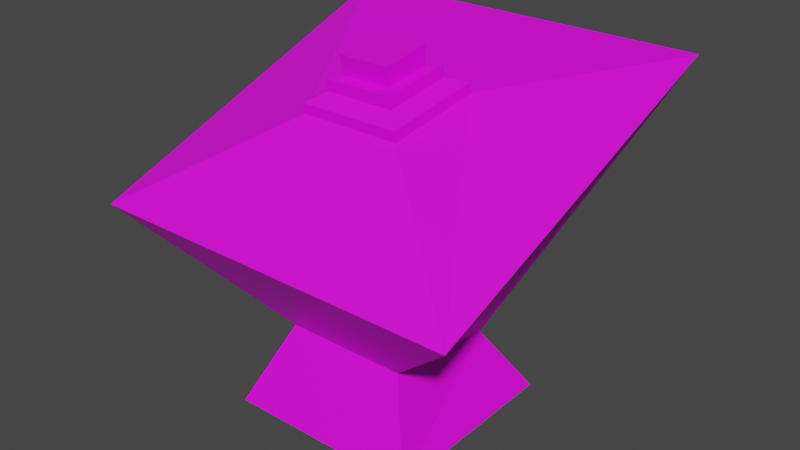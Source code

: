 # Source: potion_g.blend  (saved by Blender 4.1.24; exported with 4.5.12 LTS)
import bpy
from mathutils import Matrix  # noqa: F401  (used for matrix-valued properties, if any)

bpy.ops.wm.read_factory_settings(use_empty=True)
scene = bpy.context.scene
scene.name = 'Scene'

# ---- images (referenced by path relative to the original .blend; pixels are not part of the script)
import os
ASSET_DIR = os.environ.get("B2B_ASSET_DIR", "")  # directory of the original .blend (textures are referenced by path, not embedded)
HERE = os.path.dirname(os.path.abspath(__file__))  # packed textures are extracted next to this script under _unpacked/

def load_image(name, relpath, width, height, colorspace="sRGB"):
    """Load a texture the original file referenced (path relative to the .blend, or extracted next to this script)."""
    p = next((c for c in (os.path.join(HERE, relpath), os.path.join(ASSET_DIR, relpath)) if relpath and os.path.exists(c)), "")
    if p:
        img = bpy.data.images.load(p, check_existing=True)
        img.name = name
    else:  # same state as the original file: an image datablock whose file is absent (Cycles renders it pink)
        img = bpy.data.images.new(name, width, height)
        img.source = "FILE"
        img.filepath = "//" + (relpath or name)
    img.colorspace_settings.name = colorspace
    return img
img_potion_bottles_png = load_image('potion_bottles.png', 'potion_bottles.png', 1024, 1024, 'sRGB')

# ---- materials (node trees are filled in below, after node groups)
mat_potionbottlegreen = bpy.data.materials.new('potionBottleGreen')
mat_potionbottlegreen.alpha_threshold = 0.0
mat_potionbottlegreen.use_transparent_shadow = False
mat_potionbottlegreen.roughness = 0.5
mat_potionbottlegreen.specular_intensity = 0.2782
mat_potionbottlegreen.line_color = (0.0, 0.0, 0.0, 1.0)

# ---- material node trees
mat_potionbottlegreen.use_nodes = True; mat_potionbottlegreen.node_tree.nodes.clear()
_N = mat_potionbottlegreen.node_tree.nodes; _L = mat_potionbottlegreen.node_tree.links
n0 = _N.new('ShaderNodeBsdfPrincipled'); n0.name = 'Principled BSDF'; n0.location = (10, 300)
n1 = _N.new('ShaderNodeOutputMaterial'); n1.name = 'Material Output'; n1.location = (300, 300)
n2 = _N.new('ShaderNodeTexImage'); n2.name = 'Image Texture'; n2.location = (-280, 280)
n2.image = img_potion_bottles_png
n2.interpolation = 'Closest'
_L.new(n0.outputs[0], n1.inputs[0])
_L.new(n2.outputs[0], n0.inputs[0])
n1.is_active_output = True

# ---- world
world_world = bpy.data.worlds.new('World'); scene.world = world_world
world_world.use_nodes = True; world_world.node_tree.nodes.clear()
_N = world_world.node_tree.nodes; _L = world_world.node_tree.links
n0 = _N.new('ShaderNodeOutputWorld'); n0.name = 'World Output'; n0.location = (300, 300)
n1 = _N.new('ShaderNodeBackground'); n1.name = 'Background'; n1.location = (10, 300)
n1.inputs[0].default_value = (0.05088, 0.05088, 0.05088, 1.0)
_L.new(n1.outputs[0], n0.inputs[0])
n0.is_active_output = True
world_world.color = (0.05088, 0.05088, 0.05088)
world_world.use_sun_shadow = False
world_world.sun_shadow_jitter_overblur = 0.0

# ---- meshes
me_cube_005 = bpy.data.meshes.new('Cube.005')
me_cube_005.from_pydata([(-0.2636, -0.2637, -0.007846), (-0.2636, 0.2637, -0.007846), (0.2639, 0.2637, -0.007846), (0.2639, -0.2637, -0.007846), (-0.1657, -0.1643, 0.2113), (-0.1657, 0.1643, 0.1662), (0.1661, 0.1643, 0.1662), (0.1661, -0.1643, 0.2113), (-0.5022, -0.4282, 0.5408), (-0.5022, 0.5161, 0.8845), (0.5026, 0.5161, 0.8845), (0.5026, -0.4282, 0.5408), (-0.1351, -0.1329, 0.7743), (-0.1351, 0.135, 0.8113), (0.1354, 0.135, 0.8113), (0.1354, -0.1329, 0.7743), (-0.1351, -0.1368, 0.8021), (-0.1351, 0.1312, 0.8391), (0.1354, 0.1312, 0.8391), (0.1354, -0.1368, 0.8021), (-0.09455, -0.09958, 0.8292), (-0.09455, 0.08809, 0.8551), (0.0949, 0.08809, 0.8551), (0.0949, -0.09958, 0.8292), (-0.09455, -0.1038, 0.8601), (-0.09455, 0.08383, 0.886), (0.0949, 0.08383, 0.886), (0.0949, -0.1038, 0.8601), (-0.06312, -0.07173, 0.8572), (-0.06312, 0.05368, 0.8745), (0.06348, 0.05368, 0.8745), (0.06348, -0.07173, 0.8572), (-0.06832, -0.08531, 0.9177), (-0.06832, 0.05039, 0.9364), (0.06867, 0.05039, 0.9364), (0.06867, -0.08531, 0.9177)], [], [(4, 5, 1, 0), (5, 6, 2, 1), (6, 7, 3, 2), (7, 4, 0, 3), (0, 1, 2, 3), (4, 7, 11, 8), (8, 11, 15, 12), (7, 6, 10, 11), (6, 5, 9, 10), (5, 4, 8, 9), (12, 15, 19, 16), (11, 10, 14, 15), (10, 9, 13, 14), (9, 8, 12, 13), (16, 19, 23, 20), (15, 14, 18, 19), (14, 13, 17, 18), (13, 12, 16, 17), (20, 23, 27, 24), (19, 18, 22, 23), (18, 17, 21, 22), (17, 16, 20, 21), (27, 26, 25, 24), (23, 22, 26, 27), (22, 21, 25, 26), (21, 20, 24, 25), (32, 33, 29, 28), (33, 34, 30, 29), (34, 35, 31, 30), (35, 32, 28, 31), (35, 34, 33, 32)])
_uv = me_cube_005.uv_layers.new(name='UVMap')
_uv.uv.foreach_set('vector', [0.2392, 0.7442, 0.01111, 0.7442, 0.007636, 0.508, 0.2424, 0.508, 0.2397, 0.7442, 0.01165, 0.7442, 0.008386, 0.508, 0.2432, 0.508, 0.2394, 0.7442, 0.01136, 0.7442, 0.007979, 0.508, 0.2428, 0.508, 0.2397, 0.7442, 0.01165, 0.7442, 0.008377, 0.508, 0.2432, 0.508, 0.04207, 0.7081, 0.04207, 0.5433, 0.2069, 0.5433, 0.2069, 0.7081, 0.2462, 0.7468, 0.005374, 0.7455, 0.00317, 0.5024, 0.2478, 0.5036, 0.00556, 0.5076, 0.2468, 0.5076, 0.2424, 0.7316, 0.01057, 0.7316, 0.2465, 0.7468, 0.005656, 0.7455, 0.003451, 0.5024, 0.248, 0.5036, 0.2462, 0.7468, 0.005367, 0.7455, 0.003162, 0.5024, 0.2478, 0.5036, 0.2467, 0.7468, 0.005898, 0.7455, 0.003693, 0.5024, 0.2483, 0.5036, 0.143, 0.6303, 0.1256, 0.6303, 0.1256, 0.6285, 0.143, 0.6285, 0.005288, 0.5076, 0.2466, 0.5076, 0.2418, 0.7316, 0.009961, 0.7316, 0.005567, 0.5076, 0.2468, 0.5076, 0.2425, 0.7316, 0.01059, 0.7316, 0.005055, 0.5076, 0.2463, 0.5076, 0.2413, 0.7316, 0.009437, 0.7316, 0.143, 0.6285, 0.1256, 0.6285, 0.1238, 0.6262, 0.1448, 0.6262, 0.143, 0.6303, 0.1257, 0.6303, 0.1257, 0.6285, 0.143, 0.6285, 0.143, 0.6303, 0.1256, 0.6303, 0.1256, 0.6285, 0.143, 0.6285, 0.143, 0.6303, 0.1257, 0.6303, 0.1257, 0.6285, 0.143, 0.6285, 0.1448, 0.6262, 0.1238, 0.6262, 0.1238, 0.6227, 0.1448, 0.6227, 0.143, 0.6285, 0.1257, 0.6285, 0.1239, 0.6262, 0.1448, 0.6262, 0.143, 0.6285, 0.1256, 0.6285, 0.1238, 0.6262, 0.1448, 0.6262, 0.143, 0.6285, 0.1257, 0.6285, 0.1239, 0.6262, 0.1449, 0.6262, 0.188, 0.5717, 0.188, 0.6861, 0.07357, 0.6861, 0.07357, 0.5717, 0.1448, 0.6262, 0.1239, 0.6262, 0.1239, 0.6227, 0.1448, 0.6227, 0.1448, 0.6262, 0.1238, 0.6262, 0.1238, 0.6227, 0.1448, 0.6227, 0.1449, 0.6262, 0.1239, 0.6262, 0.1239, 0.6227, 0.1449, 0.6227, 0.03782, 0.9613, 0.1156, 0.9613, 0.1126, 0.9965, 0.04076, 0.9965, 0.1156, 0.9613, 0.1156, 0.8835, 0.1507, 0.8865, 0.1507, 0.9584, 0.1156, 0.8835, 0.03782, 0.8835, 0.04076, 0.8484, 0.1126, 0.8484, 0.03782, 0.8835, 0.03782, 0.9613, 0.002669, 0.9584, 0.002668, 0.8865, 0.03782, 0.8835, 0.1156, 0.8835, 0.1156, 0.9613, 0.03782, 0.9613])
me_cube_005.materials.append(mat_potionbottlegreen)
me_cube_005.use_remesh_preserve_volume = False
me_cube_005.use_remesh_preserve_attributes = False
me_cube_005.use_mirror_vertex_groups = False
me_cube_005.update()

# ---- objects
ob_potionbottle03 = bpy.data.objects.new('potionBottle03', me_cube_005)

# ---- transforms, parenting, visibility, modifiers, constraints
ob_potionbottle03.location = (0.0, 0.0, 0.0)
ob_potionbottle03.lineart.crease_threshold = 0.0

# ---- collection membership
scene.collection.objects.link(ob_potionbottle03)

# ---- scene / render settings (as saved in the file)
scene.frame_start = 1; scene.frame_end = 250; scene.frame_set(1)
scene.render.engine = 'BLENDER_EEVEE_NEXT'
scene.cycles.sampling_pattern = 'TABULATED_SOBOL'
scene.eevee.ray_tracing_options.trace_max_roughness = 0.0
scene.view_settings.view_transform = 'Filmic'
bpy.context.view_layer.update()

# ---- added for rendering (the .blend has no active camera and no usable light): camera, sun
cam_auto = bpy.data.cameras.new('AutoCamera')
cam_auto.lens = 50.0
cam_auto.sensor_width = 36.0
cam_auto.clip_end = 1000.0
ob_auto_camera = bpy.data.objects.new('AutoCamera', cam_auto)
scene.collection.objects.link(ob_auto_camera)
ob_auto_camera.location = (1.54638, -1.81149, 1.70123)
ob_auto_camera.rotation_euler = (1.09748, -7.21219e-08, 0.694738)
scene.camera = ob_auto_camera
light_auto_sun = bpy.data.lights.new('AutoSun', 'SUN')
light_auto_sun.energy = 3.0
light_auto_sun.angle = 0.0523599
ob_auto_sun = bpy.data.objects.new('AutoSun', light_auto_sun)
scene.collection.objects.link(ob_auto_sun)
ob_auto_sun.rotation_euler = (0.872665, 0.174533, 0.523599)
bpy.context.view_layer.update()
